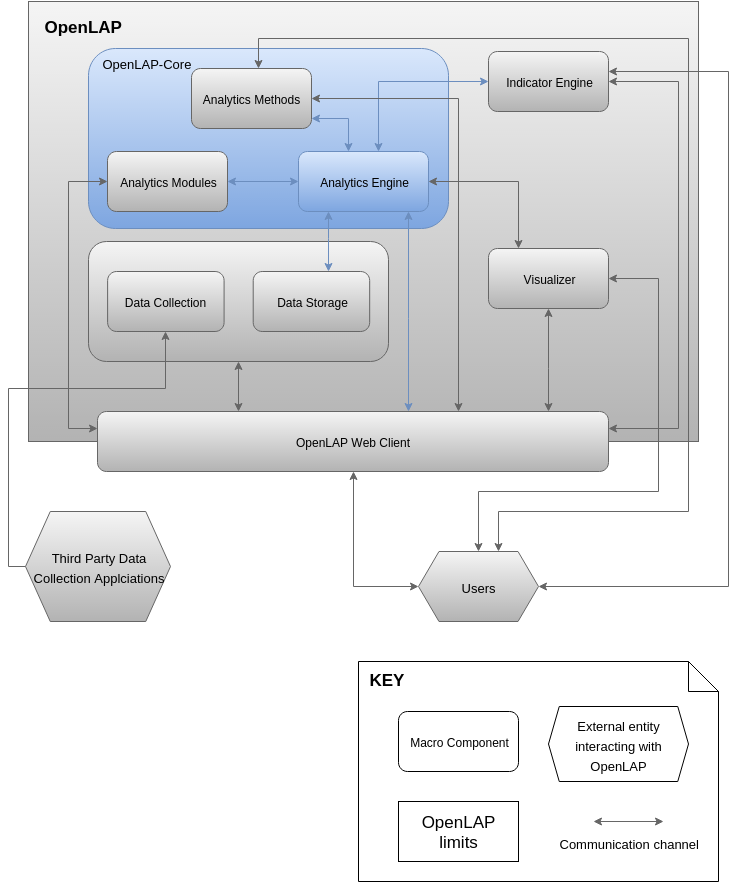

The diagram above was exported from draw.io. Its source (the exported page's mxGraphModel, read from the mxfile embedded in the PNG):
<mxGraphModel dx="880" dy="440" grid="1" gridSize="10" guides="1" tooltips="1" connect="1" arrows="1" fold="1" page="1" pageScale="1" pageWidth="826" pageHeight="1169" background="#ffffff" math="0">
  <root>
    <mxCell id="24954539052091af-0" />
    <mxCell id="24954539052091af-1" parent="24954539052091af-0" />
    <mxCell id="5068c1f7b7c9e93f-0" value="&lt;b&gt;OpenLAP&lt;/b&gt;" style="whiteSpace=wrap;html=1;fontSize=17;align=left;verticalAlign=top;spacingLeft=13;spacingTop=8;plain-gray" parent="24954539052091af-1" vertex="1">
      <mxGeometry x="50" y="20" width="670" height="440" as="geometry" />
    </mxCell>
    <mxCell id="7498bbd84793cecc-1" value="OpenLAP-Core" style="rounded=1;whiteSpace=wrap;html=1;fontSize=13;align=left;verticalAlign=top;spacingLeft=11;plain-blue" parent="24954539052091af-1" vertex="1">
      <mxGeometry x="110" y="67" width="360" height="180" as="geometry" />
    </mxCell>
    <mxCell id="5068c1f7b7c9e93f-1" value="" style="rounded=1;whiteSpace=wrap;html=1;fontSize=17;align=left;plain-gray" parent="24954539052091af-1" vertex="1">
      <mxGeometry x="110" y="260" width="300" height="120" as="geometry" />
    </mxCell>
    <mxCell id="5068c1f7b7c9e93f-2" value="Analytics Engine" style="rounded=1;whiteSpace=wrap;html=1;plain-blue" parent="24954539052091af-1" vertex="1">
      <mxGeometry x="320" y="170" width="130" height="60" as="geometry" />
    </mxCell>
    <mxCell id="5068c1f7b7c9e93f-3" value="Analytics Methods" style="rounded=1;whiteSpace=wrap;html=1;plain-gray" parent="24954539052091af-1" vertex="1">
      <mxGeometry x="213" y="87" width="120" height="60" as="geometry" />
    </mxCell>
    <mxCell id="5068c1f7b7c9e93f-4" value="Analytics Modules" style="rounded=1;whiteSpace=wrap;html=1;plain-gray" parent="24954539052091af-1" vertex="1">
      <mxGeometry x="129" y="170" width="120" height="60" as="geometry" />
    </mxCell>
    <mxCell id="5068c1f7b7c9e93f-5" value="Indicator Engine" style="rounded=1;whiteSpace=wrap;html=1;plain-gray" parent="24954539052091af-1" vertex="1">
      <mxGeometry x="510" y="70" width="120" height="60" as="geometry" />
    </mxCell>
    <mxCell id="5068c1f7b7c9e93f-6" value="Visualizer" style="rounded=1;whiteSpace=wrap;html=1;plain-gray" parent="24954539052091af-1" vertex="1">
      <mxGeometry x="510" y="267" width="120" height="60" as="geometry" />
    </mxCell>
    <mxCell id="5068c1f7b7c9e93f-7" value="&lt;div style=&quot;text-align: center&quot;&gt;&lt;span style=&quot;font-size: 13px ; line-height: 1.2&quot;&gt;Third Party Data Collection Applciations&lt;/span&gt;&lt;/div&gt;" style="shape=hexagon;perimeter=hexagonPerimeter;whiteSpace=wrap;html=1;fontSize=17;align=left;size=0.1706896551724138;plain-gray" parent="24954539052091af-1" vertex="1">
      <mxGeometry x="47" y="530" width="145" height="110" as="geometry" />
    </mxCell>
    <mxCell id="5068c1f7b7c9e93f-8" value="&lt;b&gt;KEY&lt;/b&gt;" style="shape=note;whiteSpace=wrap;html=1;verticalAlign=top;align=left;fontSize=17;spacingTop=1;spacingLeft=8;fillColor=#ffffff;strokeColor=#000000;" parent="24954539052091af-1" vertex="1">
      <mxGeometry x="380" y="680" width="360" height="220" as="geometry" />
    </mxCell>
    <mxCell id="5068c1f7b7c9e93f-9" value="Macro Component" style="rounded=1;whiteSpace=wrap;html=1;fillColor=#ffffff;strokeColor=#000000;" parent="24954539052091af-1" vertex="1">
      <mxGeometry x="420" y="730" width="120" height="60" as="geometry" />
    </mxCell>
    <mxCell id="5068c1f7b7c9e93f-10" style="edgeStyle=orthogonalEdgeStyle;rounded=0;html=1;fontSize=17;startArrow=classic;startFill=1;plain-blue" parent="24954539052091af-1" source="5068c1f7b7c9e93f-2" target="5068c1f7b7c9e93f-5" edge="1">
      <mxGeometry x="380" y="100" as="geometry">
        <Array as="points">
          <mxPoint x="400" y="100" />
        </Array>
      </mxGeometry>
    </mxCell>
    <mxCell id="5068c1f7b7c9e93f-11" style="edgeStyle=orthogonalEdgeStyle;rounded=0;html=1;fontSize=17;startArrow=classic;startFill=1;plain-gray" parent="24954539052091af-1" source="5068c1f7b7c9e93f-2" target="5068c1f7b7c9e93f-6" edge="1">
      <mxGeometry x="440" y="200" as="geometry">
        <Array as="points">
          <mxPoint x="540" y="200" />
        </Array>
      </mxGeometry>
    </mxCell>
    <mxCell id="5068c1f7b7c9e93f-13" style="edgeStyle=orthogonalEdgeStyle;rounded=0;html=1;fontSize=17;startArrow=classic;startFill=1;plain-blue" parent="24954539052091af-1" source="5068c1f7b7c9e93f-2" target="5068c1f7b7c9e93f-4" edge="1">
      <mxGeometry x="230" y="200" as="geometry" />
    </mxCell>
    <mxCell id="5068c1f7b7c9e93f-16" style="edgeStyle=orthogonalEdgeStyle;rounded=0;html=1;startArrow=none;startFill=0;fontSize=17;plain-gray" parent="24954539052091af-1" source="5068c1f7b7c9e93f-7" target="5068c1f7b7c9e93f-26" edge="1">
      <mxGeometry x="90" y="350" as="geometry">
        <Array as="points">
          <mxPoint x="30" y="585" />
          <mxPoint x="30" y="407" />
          <mxPoint x="187" y="407" />
        </Array>
      </mxGeometry>
    </mxCell>
    <mxCell id="5068c1f7b7c9e93f-17" style="edgeStyle=orthogonalEdgeStyle;rounded=0;html=1;startArrow=classic;startFill=1;fontSize=17;plain-blue" parent="24954539052091af-1" source="5068c1f7b7c9e93f-2" target="5068c1f7b7c9e93f-27" edge="1">
      <mxGeometry x="340" y="230" as="geometry">
        <Array as="points">
          <mxPoint x="350" y="257" />
          <mxPoint x="350" y="257" />
        </Array>
      </mxGeometry>
    </mxCell>
    <mxCell id="5068c1f7b7c9e93f-19" value="&lt;div style=&quot;text-align: center&quot;&gt;&lt;span style=&quot;font-size: 13px ; line-height: 1.2&quot;&gt;Users&lt;/span&gt;&lt;/div&gt;" style="shape=hexagon;perimeter=hexagonPerimeter;whiteSpace=wrap;html=1;fontSize=17;align=center;size=0.1706896551724138;plain-gray" parent="24954539052091af-1" vertex="1">
      <mxGeometry x="440" y="570" width="120" height="70" as="geometry" />
    </mxCell>
    <mxCell id="5068c1f7b7c9e93f-20" style="edgeStyle=orthogonalEdgeStyle;rounded=0;html=1;startArrow=classic;startFill=1;fontSize=17;plain-gray" parent="24954539052091af-1" source="5068c1f7b7c9e93f-19" target="5068c1f7b7c9e93f-5" edge="1">
      <mxGeometry x="560" y="90" as="geometry">
        <Array as="points">
          <mxPoint x="750" y="605" />
          <mxPoint x="750" y="90" />
        </Array>
      </mxGeometry>
    </mxCell>
    <mxCell id="5068c1f7b7c9e93f-21" style="edgeStyle=orthogonalEdgeStyle;rounded=0;html=1;startArrow=classic;startFill=1;fontSize=17;plain-gray" parent="24954539052091af-1" source="5068c1f7b7c9e93f-19" target="5068c1f7b7c9e93f-28" edge="1">
      <mxGeometry x="375" y="490" as="geometry">
        <Array as="points">
          <mxPoint x="375" y="605" />
        </Array>
      </mxGeometry>
    </mxCell>
    <mxCell id="5068c1f7b7c9e93f-22" value="&lt;div style=&quot;text-align: center&quot;&gt;&lt;span style=&quot;font-size: 13px ; line-height: 1.2&quot;&gt;External entity interacting with OpenLAP&lt;/span&gt;&lt;/div&gt;" style="shape=hexagon;perimeter=hexagonPerimeter;whiteSpace=wrap;html=1;fontSize=17;align=center;size=0.07678571428571429;fillColor=#ffffff;strokeColor=#000000;" parent="24954539052091af-1" vertex="1">
      <mxGeometry x="570" y="725" width="140" height="75" as="geometry" />
    </mxCell>
    <mxCell id="5068c1f7b7c9e93f-23" value="OpenLAP limits" style="whiteSpace=wrap;html=1;fontSize=17;align=center;fillColor=#ffffff;strokeColor=#000000;" parent="24954539052091af-1" vertex="1">
      <mxGeometry x="420" y="820" width="120" height="60" as="geometry" />
    </mxCell>
    <mxCell id="5068c1f7b7c9e93f-24" value="" style="endArrow=classic;html=1;fontSize=17;startArrow=classic;startFill=1;plain-gray" parent="24954539052091af-1" edge="1">
      <mxGeometry x="615" y="840" width="50" height="50" as="geometry">
        <mxPoint x="615" y="840" as="sourcePoint" />
        <mxPoint x="685" y="840" as="targetPoint" />
      </mxGeometry>
    </mxCell>
    <mxCell id="5068c1f7b7c9e93f-25" value="&lt;font style=&quot;font-size: 13px&quot;&gt;Communication channel&lt;/font&gt;" style="text;html=1;resizable=0;points=[];;align=center;verticalAlign=middle;labelBackgroundColor=#ffffff;fontSize=17;" parent="5068c1f7b7c9e93f-24" vertex="1" connectable="0">
      <mxGeometry x="0.4857" y="-1" relative="1" as="geometry">
        <mxPoint x="-17" y="19" as="offset" />
      </mxGeometry>
    </mxCell>
    <mxCell id="5068c1f7b7c9e93f-26" value="Data Collection" style="rounded=1;whiteSpace=wrap;html=1;plain-gray" parent="24954539052091af-1" vertex="1">
      <mxGeometry x="129.11764705882354" y="290" width="116.47058823529412" height="60" as="geometry" />
    </mxCell>
    <mxCell id="5068c1f7b7c9e93f-27" value="Data Storage" style="rounded=1;whiteSpace=wrap;html=1;plain-gray" parent="24954539052091af-1" vertex="1">
      <mxGeometry x="274.7058823529412" y="290" width="116.47058823529412" height="60" as="geometry" />
    </mxCell>
    <mxCell id="5068c1f7b7c9e93f-28" value="&lt;span&gt;OpenLAP&lt;/span&gt;&amp;nbsp;Web Client" style="rounded=1;whiteSpace=wrap;html=1;plain-gray" parent="24954539052091af-1" vertex="1">
      <mxGeometry x="119" y="430" width="511" height="60" as="geometry" />
    </mxCell>
    <mxCell id="5068c1f7b7c9e93f-29" style="edgeStyle=orthogonalEdgeStyle;rounded=0;html=1;fontSize=17;startArrow=classic;startFill=1;plain-gray" parent="24954539052091af-1" source="5068c1f7b7c9e93f-28" target="5068c1f7b7c9e93f-6" edge="1">
      <mxGeometry x="640" y="110" as="geometry">
        <Array as="points">
          <mxPoint x="570" y="387" />
          <mxPoint x="570" y="387" />
        </Array>
        <mxPoint x="640" y="330" as="sourcePoint" />
        <mxPoint x="640" y="110" as="targetPoint" />
      </mxGeometry>
    </mxCell>
    <mxCell id="5068c1f7b7c9e93f-30" style="edgeStyle=orthogonalEdgeStyle;rounded=0;html=1;startArrow=classic;startFill=1;fontSize=17;plain-gray" parent="24954539052091af-1" source="5068c1f7b7c9e93f-28" target="5068c1f7b7c9e93f-3" edge="1">
      <mxGeometry x="440" y="350" as="geometry">
        <Array as="points">
          <mxPoint x="480" y="117" />
        </Array>
        <mxPoint x="440" y="350" as="sourcePoint" />
        <mxPoint x="520" y="350" as="targetPoint" />
      </mxGeometry>
    </mxCell>
    <mxCell id="5068c1f7b7c9e93f-31" style="edgeStyle=orthogonalEdgeStyle;rounded=0;html=1;startArrow=classic;startFill=1;fontSize=17;plain-gray" parent="24954539052091af-1" source="5068c1f7b7c9e93f-1" target="5068c1f7b7c9e93f-28" edge="1">
      <mxGeometry x="450" y="360" as="geometry">
        <Array as="points">
          <mxPoint x="265" y="430" />
          <mxPoint x="265" y="430" />
        </Array>
        <mxPoint x="450" y="360" as="sourcePoint" />
        <mxPoint x="530" y="360" as="targetPoint" />
      </mxGeometry>
    </mxCell>
    <mxCell id="5068c1f7b7c9e93f-32" style="edgeStyle=orthogonalEdgeStyle;rounded=0;html=1;startArrow=classic;startFill=1;fontSize=17;plain-gray" parent="24954539052091af-1" source="5068c1f7b7c9e93f-5" target="5068c1f7b7c9e93f-28" edge="1">
      <mxGeometry x="460" y="370" as="geometry">
        <Array as="points">
          <mxPoint x="700" y="100" />
          <mxPoint x="700" y="447" />
        </Array>
        <mxPoint x="460" y="370" as="sourcePoint" />
        <mxPoint x="540" y="370" as="targetPoint" />
      </mxGeometry>
    </mxCell>
    <mxCell id="5068c1f7b7c9e93f-34" style="edgeStyle=orthogonalEdgeStyle;rounded=0;html=1;startArrow=classic;startFill=1;fontSize=17;plain-gray" parent="24954539052091af-1" source="5068c1f7b7c9e93f-19" target="5068c1f7b7c9e93f-3" edge="1">
      <mxGeometry x="385" y="500" as="geometry">
        <Array as="points">
          <mxPoint x="520" y="530" />
          <mxPoint x="710" y="530" />
          <mxPoint x="710" y="57" />
          <mxPoint x="280" y="57" />
        </Array>
        <mxPoint x="510" y="580" as="sourcePoint" />
        <mxPoint x="385" y="500" as="targetPoint" />
      </mxGeometry>
    </mxCell>
    <mxCell id="7498bbd84793cecc-2" style="edgeStyle=orthogonalEdgeStyle;rounded=0;html=1;startArrow=classic;startFill=1;endArrow=classic;endFill=1;fontSize=10;plain-blue" parent="24954539052091af-1" source="5068c1f7b7c9e93f-28" target="5068c1f7b7c9e93f-2" edge="1">
      <mxGeometry relative="1" as="geometry">
        <Array as="points">
          <mxPoint x="430" y="337" />
          <mxPoint x="430" y="337" />
        </Array>
      </mxGeometry>
    </mxCell>
    <mxCell id="7498bbd84793cecc-3" style="edgeStyle=orthogonalEdgeStyle;rounded=0;html=1;startArrow=classic;startFill=1;endArrow=classic;endFill=1;fontSize=10;plain-gray" parent="24954539052091af-1" source="5068c1f7b7c9e93f-28" target="5068c1f7b7c9e93f-4" edge="1">
      <mxGeometry relative="1" as="geometry">
        <Array as="points">
          <mxPoint x="90" y="447" />
          <mxPoint x="90" y="200" />
        </Array>
      </mxGeometry>
    </mxCell>
    <mxCell id="32ab5e3c238383d8-1" style="edgeStyle=orthogonalEdgeStyle;rounded=0;html=1;startArrow=classic;startFill=1;endArrow=classic;endFill=1;fontSize=10;plain-blue" parent="24954539052091af-1" source="5068c1f7b7c9e93f-2" target="5068c1f7b7c9e93f-3" edge="1">
      <mxGeometry relative="1" as="geometry">
        <Array as="points">
          <mxPoint x="370" y="137" />
        </Array>
      </mxGeometry>
    </mxCell>
    <mxCell id="3fe07ea4edd78406-0" style="edgeStyle=orthogonalEdgeStyle;rounded=0;html=1;startArrow=classic;startFill=1;endArrow=classic;endFill=1;fontSize=10;plain-gray" parent="24954539052091af-1" source="5068c1f7b7c9e93f-19" target="5068c1f7b7c9e93f-6" edge="1">
      <mxGeometry relative="1" as="geometry">
        <Array as="points">
          <mxPoint x="500" y="510" />
          <mxPoint x="680" y="510" />
          <mxPoint x="680" y="297" />
        </Array>
      </mxGeometry>
    </mxCell>
  </root>
</mxGraphModel>